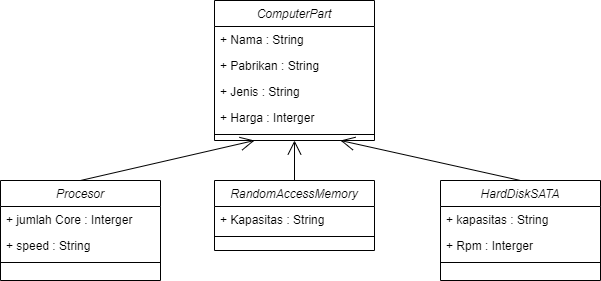

The diagram above was exported from draw.io. Its source (the exported page's mxGraphModel, read from the mxfile embedded in the PNG):
<mxGraphModel dx="782" dy="507" grid="1" gridSize="10" guides="1" tooltips="1" connect="1" arrows="1" fold="1" page="1" pageScale="1" pageWidth="827" pageHeight="1169" math="0" shadow="0">
  <root>
    <mxCell id="WIyWlLk6GJQsqaUBKTNV-0" />
    <mxCell id="WIyWlLk6GJQsqaUBKTNV-1" parent="WIyWlLk6GJQsqaUBKTNV-0" />
    <mxCell id="zkfFHV4jXpPFQw0GAbJ--0" value="ComputerPart" style="swimlane;fontStyle=2;align=center;verticalAlign=top;childLayout=stackLayout;horizontal=1;startSize=26;horizontalStack=0;resizeParent=1;resizeLast=0;collapsible=1;marginBottom=0;rounded=0;shadow=0;strokeWidth=1;" parent="WIyWlLk6GJQsqaUBKTNV-1" vertex="1">
      <mxGeometry x="334" y="60" width="160" height="140" as="geometry">
        <mxRectangle x="230" y="140" width="160" height="26" as="alternateBounds" />
      </mxGeometry>
    </mxCell>
    <mxCell id="zkfFHV4jXpPFQw0GAbJ--1" value="+ Nama : String" style="text;align=left;verticalAlign=top;spacingLeft=4;spacingRight=4;overflow=hidden;rotatable=0;points=[[0,0.5],[1,0.5]];portConstraint=eastwest;" parent="zkfFHV4jXpPFQw0GAbJ--0" vertex="1">
      <mxGeometry y="26" width="160" height="26" as="geometry" />
    </mxCell>
    <mxCell id="zkfFHV4jXpPFQw0GAbJ--2" value="+ Pabrikan : String" style="text;align=left;verticalAlign=top;spacingLeft=4;spacingRight=4;overflow=hidden;rotatable=0;points=[[0,0.5],[1,0.5]];portConstraint=eastwest;rounded=0;shadow=0;html=0;" parent="zkfFHV4jXpPFQw0GAbJ--0" vertex="1">
      <mxGeometry y="52" width="160" height="26" as="geometry" />
    </mxCell>
    <mxCell id="zkfFHV4jXpPFQw0GAbJ--3" value="+ Jenis : String" style="text;align=left;verticalAlign=top;spacingLeft=4;spacingRight=4;overflow=hidden;rotatable=0;points=[[0,0.5],[1,0.5]];portConstraint=eastwest;rounded=0;shadow=0;html=0;" parent="zkfFHV4jXpPFQw0GAbJ--0" vertex="1">
      <mxGeometry y="78" width="160" height="26" as="geometry" />
    </mxCell>
    <mxCell id="zkfFHV4jXpPFQw0GAbJ--5" value="+ Harga : Interger" style="text;align=left;verticalAlign=top;spacingLeft=4;spacingRight=4;overflow=hidden;rotatable=0;points=[[0,0.5],[1,0.5]];portConstraint=eastwest;" parent="zkfFHV4jXpPFQw0GAbJ--0" vertex="1">
      <mxGeometry y="104" width="160" height="26" as="geometry" />
    </mxCell>
    <mxCell id="zkfFHV4jXpPFQw0GAbJ--4" value="" style="line;html=1;strokeWidth=1;align=left;verticalAlign=middle;spacingTop=-1;spacingLeft=3;spacingRight=3;rotatable=0;labelPosition=right;points=[];portConstraint=eastwest;" parent="zkfFHV4jXpPFQw0GAbJ--0" vertex="1">
      <mxGeometry y="130" width="160" height="8" as="geometry" />
    </mxCell>
    <mxCell id="nW8JHE-lmOIxZCefH5IQ-0" value="Procesor" style="swimlane;fontStyle=2;align=center;verticalAlign=top;childLayout=stackLayout;horizontal=1;startSize=26;horizontalStack=0;resizeParent=1;resizeLast=0;collapsible=1;marginBottom=0;rounded=0;shadow=0;strokeWidth=1;" vertex="1" parent="WIyWlLk6GJQsqaUBKTNV-1">
      <mxGeometry x="120" y="240" width="160" height="100" as="geometry">
        <mxRectangle x="230" y="140" width="160" height="26" as="alternateBounds" />
      </mxGeometry>
    </mxCell>
    <mxCell id="nW8JHE-lmOIxZCefH5IQ-1" value="+ jumlah Core : Interger" style="text;align=left;verticalAlign=top;spacingLeft=4;spacingRight=4;overflow=hidden;rotatable=0;points=[[0,0.5],[1,0.5]];portConstraint=eastwest;" vertex="1" parent="nW8JHE-lmOIxZCefH5IQ-0">
      <mxGeometry y="26" width="160" height="26" as="geometry" />
    </mxCell>
    <mxCell id="nW8JHE-lmOIxZCefH5IQ-2" value="+ speed : String" style="text;align=left;verticalAlign=top;spacingLeft=4;spacingRight=4;overflow=hidden;rotatable=0;points=[[0,0.5],[1,0.5]];portConstraint=eastwest;rounded=0;shadow=0;html=0;" vertex="1" parent="nW8JHE-lmOIxZCefH5IQ-0">
      <mxGeometry y="52" width="160" height="26" as="geometry" />
    </mxCell>
    <mxCell id="nW8JHE-lmOIxZCefH5IQ-5" value="" style="line;html=1;strokeWidth=1;align=left;verticalAlign=middle;spacingTop=-1;spacingLeft=3;spacingRight=3;rotatable=0;labelPosition=right;points=[];portConstraint=eastwest;" vertex="1" parent="nW8JHE-lmOIxZCefH5IQ-0">
      <mxGeometry y="78" width="160" height="8" as="geometry" />
    </mxCell>
    <mxCell id="nW8JHE-lmOIxZCefH5IQ-6" value="RandomAccessMemory" style="swimlane;fontStyle=2;align=center;verticalAlign=top;childLayout=stackLayout;horizontal=1;startSize=26;horizontalStack=0;resizeParent=1;resizeLast=0;collapsible=1;marginBottom=0;rounded=0;shadow=0;strokeWidth=1;" vertex="1" parent="WIyWlLk6GJQsqaUBKTNV-1">
      <mxGeometry x="334" y="240" width="160" height="70" as="geometry">
        <mxRectangle x="230" y="140" width="160" height="26" as="alternateBounds" />
      </mxGeometry>
    </mxCell>
    <mxCell id="nW8JHE-lmOIxZCefH5IQ-7" value="+ Kapasitas : String" style="text;align=left;verticalAlign=top;spacingLeft=4;spacingRight=4;overflow=hidden;rotatable=0;points=[[0,0.5],[1,0.5]];portConstraint=eastwest;" vertex="1" parent="nW8JHE-lmOIxZCefH5IQ-6">
      <mxGeometry y="26" width="160" height="26" as="geometry" />
    </mxCell>
    <mxCell id="nW8JHE-lmOIxZCefH5IQ-11" value="" style="line;html=1;strokeWidth=1;align=left;verticalAlign=middle;spacingTop=-1;spacingLeft=3;spacingRight=3;rotatable=0;labelPosition=right;points=[];portConstraint=eastwest;" vertex="1" parent="nW8JHE-lmOIxZCefH5IQ-6">
      <mxGeometry y="52" width="160" height="8" as="geometry" />
    </mxCell>
    <mxCell id="nW8JHE-lmOIxZCefH5IQ-12" value="HardDiskSATA" style="swimlane;fontStyle=2;align=center;verticalAlign=top;childLayout=stackLayout;horizontal=1;startSize=26;horizontalStack=0;resizeParent=1;resizeLast=0;collapsible=1;marginBottom=0;rounded=0;shadow=0;strokeWidth=1;" vertex="1" parent="WIyWlLk6GJQsqaUBKTNV-1">
      <mxGeometry x="560" y="240" width="160" height="100" as="geometry">
        <mxRectangle x="230" y="140" width="160" height="26" as="alternateBounds" />
      </mxGeometry>
    </mxCell>
    <mxCell id="nW8JHE-lmOIxZCefH5IQ-14" value="+ kapasitas : String" style="text;align=left;verticalAlign=top;spacingLeft=4;spacingRight=4;overflow=hidden;rotatable=0;points=[[0,0.5],[1,0.5]];portConstraint=eastwest;rounded=0;shadow=0;html=0;" vertex="1" parent="nW8JHE-lmOIxZCefH5IQ-12">
      <mxGeometry y="26" width="160" height="26" as="geometry" />
    </mxCell>
    <mxCell id="nW8JHE-lmOIxZCefH5IQ-15" value="+ Rpm : Interger" style="text;align=left;verticalAlign=top;spacingLeft=4;spacingRight=4;overflow=hidden;rotatable=0;points=[[0,0.5],[1,0.5]];portConstraint=eastwest;rounded=0;shadow=0;html=0;" vertex="1" parent="nW8JHE-lmOIxZCefH5IQ-12">
      <mxGeometry y="52" width="160" height="26" as="geometry" />
    </mxCell>
    <mxCell id="nW8JHE-lmOIxZCefH5IQ-17" value="" style="line;html=1;strokeWidth=1;align=left;verticalAlign=middle;spacingTop=-1;spacingLeft=3;spacingRight=3;rotatable=0;labelPosition=right;points=[];portConstraint=eastwest;" vertex="1" parent="nW8JHE-lmOIxZCefH5IQ-12">
      <mxGeometry y="78" width="160" height="8" as="geometry" />
    </mxCell>
    <mxCell id="nW8JHE-lmOIxZCefH5IQ-18" value="" style="endArrow=open;endFill=1;endSize=12;html=1;rounded=0;exitX=0.5;exitY=0;exitDx=0;exitDy=0;entryX=0.25;entryY=1;entryDx=0;entryDy=0;" edge="1" parent="WIyWlLk6GJQsqaUBKTNV-1" source="nW8JHE-lmOIxZCefH5IQ-0" target="zkfFHV4jXpPFQw0GAbJ--0">
      <mxGeometry width="160" relative="1" as="geometry">
        <mxPoint x="320" y="340" as="sourcePoint" />
        <mxPoint x="480" y="340" as="targetPoint" />
      </mxGeometry>
    </mxCell>
    <mxCell id="nW8JHE-lmOIxZCefH5IQ-19" value="" style="endArrow=open;endFill=1;endSize=12;html=1;rounded=0;exitX=0.5;exitY=0;exitDx=0;exitDy=0;entryX=0.5;entryY=1;entryDx=0;entryDy=0;" edge="1" parent="WIyWlLk6GJQsqaUBKTNV-1" source="nW8JHE-lmOIxZCefH5IQ-6" target="zkfFHV4jXpPFQw0GAbJ--0">
      <mxGeometry width="160" relative="1" as="geometry">
        <mxPoint x="320" y="340" as="sourcePoint" />
        <mxPoint x="480" y="340" as="targetPoint" />
      </mxGeometry>
    </mxCell>
    <mxCell id="nW8JHE-lmOIxZCefH5IQ-20" value="" style="endArrow=open;endFill=1;endSize=12;html=1;rounded=0;exitX=0.5;exitY=0;exitDx=0;exitDy=0;" edge="1" parent="WIyWlLk6GJQsqaUBKTNV-1" source="nW8JHE-lmOIxZCefH5IQ-12">
      <mxGeometry width="160" relative="1" as="geometry">
        <mxPoint x="320" y="340" as="sourcePoint" />
        <mxPoint x="460" y="200" as="targetPoint" />
      </mxGeometry>
    </mxCell>
  </root>
</mxGraphModel>